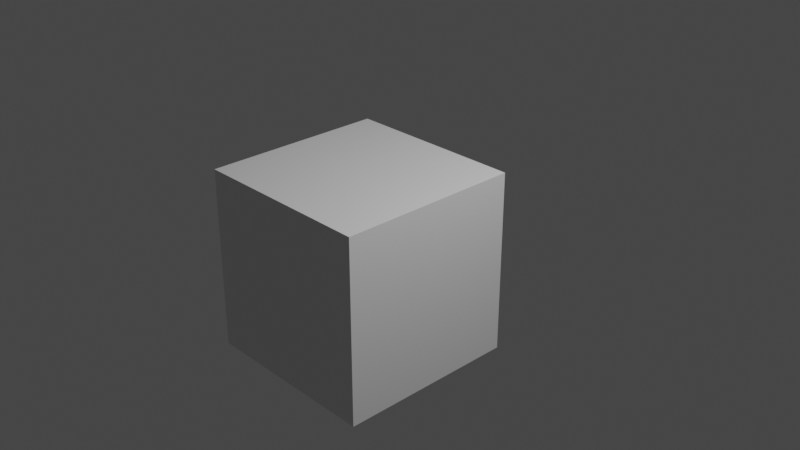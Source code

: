 # Source: drag_panel.blend  (saved by Blender 2.80.31; exported with 4.5.12 LTS)
import bpy
from mathutils import Matrix  # noqa: F401  (used for matrix-valued properties, if any)

bpy.ops.wm.read_factory_settings(use_empty=True)
scene = bpy.context.scene
scene.name = 'Scene'

# ---- collections
col_collection_1 = bpy.data.collections.new('Collection 1'); scene.collection.children.link(col_collection_1)

# ---- materials (node trees are filled in below, after node groups)
mat_material = bpy.data.materials.new('Material')
mat_material.alpha_threshold = 0.0
mat_material.use_transparent_shadow = False
mat_material.roughness = 0.5
mat_material.line_color = (0.0, 0.0, 0.0, 1.0)

# ---- material node trees
mat_material.use_nodes = True; mat_material.node_tree.nodes.clear()
_N = mat_material.node_tree.nodes; _L = mat_material.node_tree.links
n0 = _N.new('ShaderNodeOutputMaterial'); n0.name = 'Material Output'; n0.location = (300, 300)
n1 = _N.new('ShaderNodeBsdfPrincipled'); n1.name = 'Principled BSDF'; n1.location = (10, 300)
n1.distribution = 'GGX'
n1.subsurface_method = 'BURLEY'
n1.inputs[3].default_value = 1.45
_L.new(n1.outputs[0], n0.inputs[0])
n0.is_active_output = True

# ---- world
world_world = bpy.data.worlds.new('World'); scene.world = world_world
world_world.color = (0.05088, 0.05088, 0.05088)
world_world.use_sun_shadow = False
world_world.sun_shadow_jitter_overblur = 0.0

# ---- cameras
cam_camera = bpy.data.cameras.new('Camera')
cam_camera.clip_end = 100.0
cam_camera.ortho_scale = 7.314
cam_camera.dof.focus_distance = 0.0
cam_camera.dof.aperture_fstop = 128.0

# ---- lights
light_lamp = bpy.data.lights.new('Lamp', 'POINT')
light_lamp.transmission_factor = 0.0
light_lamp.cutoff_distance = 30.0
light_lamp.energy = 1000.0
light_lamp.shadow_buffer_clip_start = 1.001
light_lamp.shadow_soft_size = 0.1
light_lamp.shadow_maximum_resolution = 0.006
light_lamp.use_absolute_resolution = True

# ---- meshes
me_cube = bpy.data.meshes.new('Cube')
me_cube.from_pydata([(1.0, 1.0, 1.0), (1.0, 1.0, -1.0), (1.0, -1.0, 1.0), (1.0, -1.0, -1.0), (-1.0, 1.0, 1.0), (-1.0, 1.0, -1.0), (-1.0, -1.0, 1.0), (-1.0, -1.0, -1.0)], [], [(0, 4, 6, 2), (3, 2, 6, 7), (7, 6, 4, 5), (5, 1, 3, 7), (1, 0, 2, 3), (5, 4, 0, 1)])
_uv = me_cube.uv_layers.new(name='UVMap')
_uv.uv.foreach_set('vector', [0.375, 0.0, 0.625, 0.0, 0.625, 0.25, 0.375, 0.25, 0.375, 0.25, 0.625, 0.25, 0.625, 0.5, 0.375, 0.5, 0.375, 0.5, 0.625, 0.5, 0.625, 0.75, 0.375, 0.75, 0.375, 0.75, 0.625, 0.75, 0.625, 1.0, 0.375, 1.0, 0.125, 0.5, 0.375, 0.5, 0.375, 0.75, 0.125, 0.75, 0.625, 0.5, 0.875, 0.5, 0.875, 0.75, 0.625, 0.75])
me_cube.materials.append(mat_material)
me_cube.use_remesh_preserve_volume = False
me_cube.use_remesh_preserve_attributes = False
me_cube.use_mirror_vertex_groups = False
me_cube.update()

# ---- objects
ob_cube = bpy.data.objects.new('Cube', me_cube)
ob_lamp = bpy.data.objects.new('Lamp', light_lamp)
ob_camera = bpy.data.objects.new('Camera', cam_camera)

# ---- transforms, parenting, visibility, modifiers, constraints
ob_cube.location = (0.0, 0.0, 0.0)
ob_cube.lock_rotations_4d = False
ob_cube.empty_display_type = 'ARROWS'
ob_cube.empty_image_side = 'FRONT'
ob_cube.lineart.crease_threshold = 0.0
ob_lamp.location = (4.076, 1.005, 5.904)
ob_lamp.rotation_euler = (0.6503, 0.05522, 1.866)
ob_lamp.lock_rotations_4d = False
ob_lamp.empty_display_type = 'ARROWS'
ob_lamp.empty_image_side = 'FRONT'
ob_lamp.color = (0.0, 0.0, 0.0, 0.0)
ob_lamp.lineart.crease_threshold = 0.0
ob_camera.location = (7.481, -6.508, 5.344)
ob_camera.rotation_euler = (1.109, 0.0, 0.8149)
ob_camera.lock_rotations_4d = False
ob_camera.empty_display_type = 'ARROWS'
ob_camera.empty_image_side = 'FRONT'
ob_camera.color = (0.0, 0.0, 0.0, 0.0)
ob_camera.display_type = 'WIRE'
ob_camera.lineart.crease_threshold = 0.0

# ---- collection membership
col_collection_1.objects.link(ob_cube)
col_collection_1.objects.link(ob_lamp)
col_collection_1.objects.link(ob_camera)

# ---- scene / render settings (as saved in the file)
scene.camera = ob_camera
scene.frame_start = 1; scene.frame_end = 250; scene.frame_set(1)
scene.render.engine = 'BLENDER_EEVEE_NEXT'
scene.render.motion_blur_shutter = 1.0
scene.cycles.use_denoising = False
scene.cycles.samples = 128
scene.cycles.sampling_pattern = 'TABULATED_SOBOL'
scene.cycles.use_adaptive_sampling = False
scene.cycles.use_light_tree = False
scene.view_settings.view_transform = 'Filmic'
bpy.context.view_layer.update()
